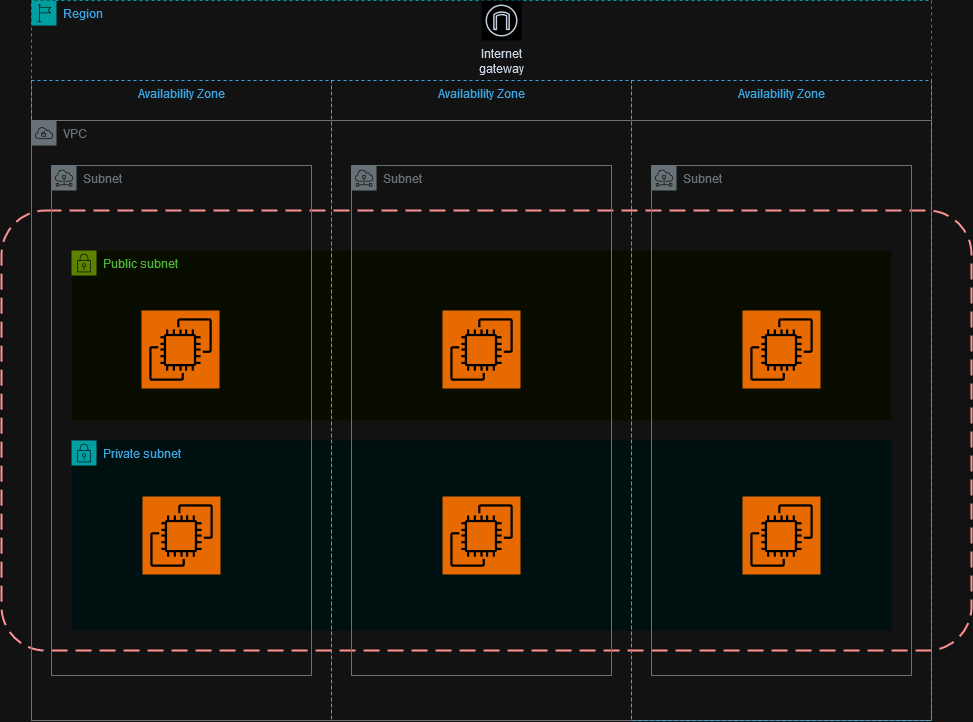

The diagram above was exported from draw.io. Its source (the exported page's mxGraphModel, read from the mxfile embedded in the PNG):
<mxGraphModel dx="2950" dy="897" grid="0" gridSize="10" guides="1" tooltips="1" connect="1" arrows="1" fold="1" page="0" pageScale="1" pageWidth="827" pageHeight="1169" math="0" shadow="0">
  <root>
    <mxCell id="0" />
    <mxCell id="1" parent="0" />
    <mxCell id="mEEazY8mvlk4UpJeezFi-26" value="" style="rounded=1;arcSize=10;dashed=1;strokeColor=#ff0000;fillColor=none;gradientColor=none;dashPattern=8 4;strokeWidth=2;" parent="1" vertex="1">
      <mxGeometry x="-827" y="210" width="970" height="440" as="geometry" />
    </mxCell>
    <mxCell id="mEEazY8mvlk4UpJeezFi-27" value="Public subnet" style="points=[[0,0],[0.25,0],[0.5,0],[0.75,0],[1,0],[1,0.25],[1,0.5],[1,0.75],[1,1],[0.75,1],[0.5,1],[0.25,1],[0,1],[0,0.75],[0,0.5],[0,0.25]];outlineConnect=0;gradientColor=none;html=1;whiteSpace=wrap;fontSize=12;fontStyle=0;container=1;pointerEvents=0;collapsible=0;recursiveResize=0;shape=mxgraph.aws4.group;grIcon=mxgraph.aws4.group_security_group;grStroke=0;strokeColor=#7AA116;fillColor=#F2F6E8;verticalAlign=top;align=left;spacingLeft=30;fontColor=#248814;dashed=0;" parent="1" vertex="1">
      <mxGeometry x="-757" y="250" width="820" height="170" as="geometry" />
    </mxCell>
    <mxCell id="mEEazY8mvlk4UpJeezFi-4" value="Region" style="points=[[0,0],[0.25,0],[0.5,0],[0.75,0],[1,0],[1,0.25],[1,0.5],[1,0.75],[1,1],[0.75,1],[0.5,1],[0.25,1],[0,1],[0,0.75],[0,0.5],[0,0.25]];outlineConnect=0;gradientColor=none;html=1;whiteSpace=wrap;fontSize=12;fontStyle=0;container=1;pointerEvents=0;collapsible=0;recursiveResize=0;shape=mxgraph.aws4.group;grIcon=mxgraph.aws4.group_region;strokeColor=#00A4A6;fillColor=none;verticalAlign=top;align=left;spacingLeft=30;fontColor=#147EBA;dashed=1;" parent="1" vertex="1">
      <mxGeometry x="-797" width="900" height="720" as="geometry" />
    </mxCell>
    <mxCell id="mEEazY8mvlk4UpJeezFi-14" value="Internet&#10;gateway" style="sketch=0;outlineConnect=0;fontColor=#232F3E;gradientColor=none;strokeColor=#232F3E;fillColor=#ffffff;dashed=0;verticalLabelPosition=bottom;verticalAlign=top;align=center;html=1;fontSize=12;fontStyle=0;aspect=fixed;shape=mxgraph.aws4.resourceIcon;resIcon=mxgraph.aws4.internet_gateway;" parent="mEEazY8mvlk4UpJeezFi-4" vertex="1">
      <mxGeometry x="450" width="40" height="40" as="geometry" />
    </mxCell>
    <mxCell id="mEEazY8mvlk4UpJeezFi-29" value="Private subnet" style="points=[[0,0],[0.25,0],[0.5,0],[0.75,0],[1,0],[1,0.25],[1,0.5],[1,0.75],[1,1],[0.75,1],[0.5,1],[0.25,1],[0,1],[0,0.75],[0,0.5],[0,0.25]];outlineConnect=0;gradientColor=none;html=1;whiteSpace=wrap;fontSize=12;fontStyle=0;container=1;pointerEvents=0;collapsible=0;recursiveResize=0;shape=mxgraph.aws4.group;grIcon=mxgraph.aws4.group_security_group;grStroke=0;strokeColor=#00A4A6;fillColor=#E6F6F7;verticalAlign=top;align=left;spacingLeft=30;fontColor=#147EBA;dashed=0;" parent="mEEazY8mvlk4UpJeezFi-4" vertex="1">
      <mxGeometry x="40" y="440" width="820" height="190" as="geometry" />
    </mxCell>
    <mxCell id="mEEazY8mvlk4UpJeezFi-19" value="Availability Zone" style="fillColor=none;strokeColor=#147EBA;dashed=1;verticalAlign=top;fontStyle=0;fontColor=#147EBA;whiteSpace=wrap;html=1;" parent="mEEazY8mvlk4UpJeezFi-4" vertex="1">
      <mxGeometry y="80" width="300" height="640" as="geometry" />
    </mxCell>
    <mxCell id="mEEazY8mvlk4UpJeezFi-20" value="Availability Zone" style="fillColor=none;strokeColor=#147EBA;dashed=1;verticalAlign=top;fontStyle=0;fontColor=#147EBA;whiteSpace=wrap;html=1;" parent="mEEazY8mvlk4UpJeezFi-4" vertex="1">
      <mxGeometry x="300" y="80" width="300" height="640" as="geometry" />
    </mxCell>
    <mxCell id="mEEazY8mvlk4UpJeezFi-18" value="VPC" style="sketch=0;outlineConnect=0;gradientColor=none;html=1;whiteSpace=wrap;fontSize=12;fontStyle=0;shape=mxgraph.aws4.group;grIcon=mxgraph.aws4.group_vpc;strokeColor=#879196;fillColor=none;verticalAlign=top;align=left;spacingLeft=30;fontColor=#879196;dashed=0;" parent="mEEazY8mvlk4UpJeezFi-4" vertex="1">
      <mxGeometry y="120" width="900" height="600" as="geometry" />
    </mxCell>
    <mxCell id="mEEazY8mvlk4UpJeezFi-21" value="Availability Zone" style="fillColor=none;strokeColor=#147EBA;dashed=1;verticalAlign=top;fontStyle=0;fontColor=#147EBA;whiteSpace=wrap;html=1;" parent="mEEazY8mvlk4UpJeezFi-4" vertex="1">
      <mxGeometry x="600" y="80" width="300" height="640" as="geometry" />
    </mxCell>
    <mxCell id="mEEazY8mvlk4UpJeezFi-23" value="Subnet" style="sketch=0;outlineConnect=0;gradientColor=none;html=1;whiteSpace=wrap;fontSize=12;fontStyle=0;shape=mxgraph.aws4.group;grIcon=mxgraph.aws4.group_subnet;strokeColor=#879196;fillColor=none;verticalAlign=top;align=left;spacingLeft=30;fontColor=#879196;dashed=0;" parent="mEEazY8mvlk4UpJeezFi-4" vertex="1">
      <mxGeometry x="20" y="165" width="260" height="510" as="geometry" />
    </mxCell>
    <mxCell id="mEEazY8mvlk4UpJeezFi-24" value="Subnet" style="sketch=0;outlineConnect=0;gradientColor=none;html=1;whiteSpace=wrap;fontSize=12;fontStyle=0;shape=mxgraph.aws4.group;grIcon=mxgraph.aws4.group_subnet;strokeColor=#879196;fillColor=none;verticalAlign=top;align=left;spacingLeft=30;fontColor=#879196;dashed=0;" parent="mEEazY8mvlk4UpJeezFi-4" vertex="1">
      <mxGeometry x="320" y="165" width="260" height="510" as="geometry" />
    </mxCell>
    <mxCell id="mEEazY8mvlk4UpJeezFi-25" value="Subnet" style="sketch=0;outlineConnect=0;gradientColor=none;html=1;whiteSpace=wrap;fontSize=12;fontStyle=0;shape=mxgraph.aws4.group;grIcon=mxgraph.aws4.group_subnet;strokeColor=#879196;fillColor=none;verticalAlign=top;align=left;spacingLeft=30;fontColor=#879196;dashed=0;" parent="mEEazY8mvlk4UpJeezFi-4" vertex="1">
      <mxGeometry x="620" y="165" width="260" height="510" as="geometry" />
    </mxCell>
    <mxCell id="mEEazY8mvlk4UpJeezFi-33" value="" style="sketch=0;points=[[0,0,0],[0.25,0,0],[0.5,0,0],[0.75,0,0],[1,0,0],[0,1,0],[0.25,1,0],[0.5,1,0],[0.75,1,0],[1,1,0],[0,0.25,0],[0,0.5,0],[0,0.75,0],[1,0.25,0],[1,0.5,0],[1,0.75,0]];outlineConnect=0;fontColor=#232F3E;fillColor=#ED7100;strokeColor=#ffffff;dashed=0;verticalLabelPosition=bottom;verticalAlign=top;align=center;html=1;fontSize=12;fontStyle=0;aspect=fixed;shape=mxgraph.aws4.resourceIcon;resIcon=mxgraph.aws4.ec2;" parent="mEEazY8mvlk4UpJeezFi-4" vertex="1">
      <mxGeometry x="110" y="310" width="78" height="78" as="geometry" />
    </mxCell>
    <mxCell id="mEEazY8mvlk4UpJeezFi-34" value="" style="sketch=0;points=[[0,0,0],[0.25,0,0],[0.5,0,0],[0.75,0,0],[1,0,0],[0,1,0],[0.25,1,0],[0.5,1,0],[0.75,1,0],[1,1,0],[0,0.25,0],[0,0.5,0],[0,0.75,0],[1,0.25,0],[1,0.5,0],[1,0.75,0]];outlineConnect=0;fontColor=#232F3E;fillColor=#ED7100;strokeColor=#ffffff;dashed=0;verticalLabelPosition=bottom;verticalAlign=top;align=center;html=1;fontSize=12;fontStyle=0;aspect=fixed;shape=mxgraph.aws4.resourceIcon;resIcon=mxgraph.aws4.ec2;" parent="mEEazY8mvlk4UpJeezFi-4" vertex="1">
      <mxGeometry x="711" y="310" width="78" height="78" as="geometry" />
    </mxCell>
    <mxCell id="mEEazY8mvlk4UpJeezFi-35" value="" style="sketch=0;points=[[0,0,0],[0.25,0,0],[0.5,0,0],[0.75,0,0],[1,0,0],[0,1,0],[0.25,1,0],[0.5,1,0],[0.75,1,0],[1,1,0],[0,0.25,0],[0,0.5,0],[0,0.75,0],[1,0.25,0],[1,0.5,0],[1,0.75,0]];outlineConnect=0;fontColor=#232F3E;fillColor=#ED7100;strokeColor=#ffffff;dashed=0;verticalLabelPosition=bottom;verticalAlign=top;align=center;html=1;fontSize=12;fontStyle=0;aspect=fixed;shape=mxgraph.aws4.resourceIcon;resIcon=mxgraph.aws4.ec2;" parent="mEEazY8mvlk4UpJeezFi-4" vertex="1">
      <mxGeometry x="411" y="310" width="78" height="78" as="geometry" />
    </mxCell>
    <mxCell id="mEEazY8mvlk4UpJeezFi-36" value="" style="sketch=0;points=[[0,0,0],[0.25,0,0],[0.5,0,0],[0.75,0,0],[1,0,0],[0,1,0],[0.25,1,0],[0.5,1,0],[0.75,1,0],[1,1,0],[0,0.25,0],[0,0.5,0],[0,0.75,0],[1,0.25,0],[1,0.5,0],[1,0.75,0]];outlineConnect=0;fontColor=#232F3E;fillColor=#ED7100;strokeColor=#ffffff;dashed=0;verticalLabelPosition=bottom;verticalAlign=top;align=center;html=1;fontSize=12;fontStyle=0;aspect=fixed;shape=mxgraph.aws4.resourceIcon;resIcon=mxgraph.aws4.ec2;" parent="mEEazY8mvlk4UpJeezFi-4" vertex="1">
      <mxGeometry x="711" y="496" width="78" height="78" as="geometry" />
    </mxCell>
    <mxCell id="mEEazY8mvlk4UpJeezFi-37" value="" style="sketch=0;points=[[0,0,0],[0.25,0,0],[0.5,0,0],[0.75,0,0],[1,0,0],[0,1,0],[0.25,1,0],[0.5,1,0],[0.75,1,0],[1,1,0],[0,0.25,0],[0,0.5,0],[0,0.75,0],[1,0.25,0],[1,0.5,0],[1,0.75,0]];outlineConnect=0;fontColor=#232F3E;fillColor=#ED7100;strokeColor=#ffffff;dashed=0;verticalLabelPosition=bottom;verticalAlign=top;align=center;html=1;fontSize=12;fontStyle=0;aspect=fixed;shape=mxgraph.aws4.resourceIcon;resIcon=mxgraph.aws4.ec2;" parent="mEEazY8mvlk4UpJeezFi-4" vertex="1">
      <mxGeometry x="411" y="496" width="78" height="78" as="geometry" />
    </mxCell>
    <mxCell id="mEEazY8mvlk4UpJeezFi-38" value="" style="sketch=0;points=[[0,0,0],[0.25,0,0],[0.5,0,0],[0.75,0,0],[1,0,0],[0,1,0],[0.25,1,0],[0.5,1,0],[0.75,1,0],[1,1,0],[0,0.25,0],[0,0.5,0],[0,0.75,0],[1,0.25,0],[1,0.5,0],[1,0.75,0]];outlineConnect=0;fontColor=#232F3E;fillColor=#ED7100;strokeColor=#ffffff;dashed=0;verticalLabelPosition=bottom;verticalAlign=top;align=center;html=1;fontSize=12;fontStyle=0;aspect=fixed;shape=mxgraph.aws4.resourceIcon;resIcon=mxgraph.aws4.ec2;" parent="mEEazY8mvlk4UpJeezFi-4" vertex="1">
      <mxGeometry x="111" y="496" width="78" height="78" as="geometry" />
    </mxCell>
  </root>
</mxGraphModel>